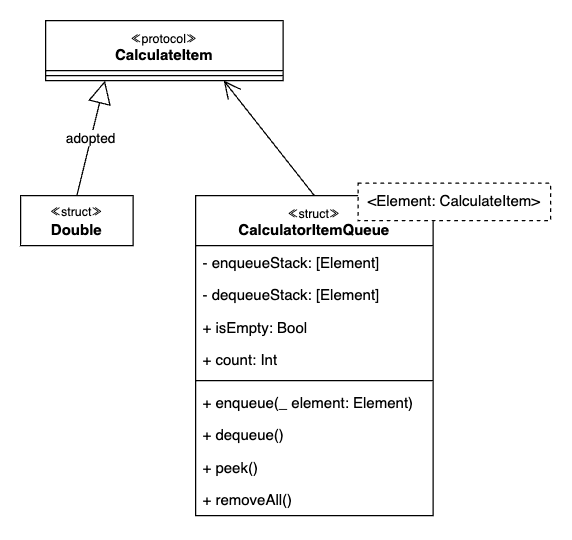

The diagram above was exported from draw.io. Its source (the exported page's mxGraphModel, read from the mxfile embedded in the PNG):
<mxGraphModel dx="1194" dy="773" grid="1" gridSize="10" guides="1" tooltips="1" connect="1" arrows="1" fold="1" page="1" pageScale="1" pageWidth="827" pageHeight="1169" math="0" shadow="0">
  <root>
    <mxCell id="WIyWlLk6GJQsqaUBKTNV-0" />
    <mxCell id="WIyWlLk6GJQsqaUBKTNV-1" parent="WIyWlLk6GJQsqaUBKTNV-0" />
    <mxCell id="amRkGRzWBomN7HVtijKB-39" value="" style="group" vertex="1" connectable="0" parent="WIyWlLk6GJQsqaUBKTNV-1">
      <mxGeometry x="170" y="400" width="284" height="266" as="geometry" />
    </mxCell>
    <mxCell id="amRkGRzWBomN7HVtijKB-13" value="&lt;font style=&quot;font-weight: normal; font-size: 10px;&quot;&gt;≪struct≫&lt;/font&gt;&lt;br&gt;CalculatorItemQueue" style="swimlane;fontStyle=1;align=center;verticalAlign=top;childLayout=stackLayout;horizontal=1;startSize=40;horizontalStack=0;resizeParent=1;resizeParentMax=0;resizeLast=0;collapsible=1;marginBottom=0;whiteSpace=wrap;html=1;" vertex="1" parent="amRkGRzWBomN7HVtijKB-39">
      <mxGeometry y="10" width="190" height="256" as="geometry" />
    </mxCell>
    <mxCell id="amRkGRzWBomN7HVtijKB-28" value="- enqueueStack: [Element]" style="text;strokeColor=none;fillColor=none;align=left;verticalAlign=top;spacingLeft=4;spacingRight=4;overflow=hidden;rotatable=0;points=[[0,0.5],[1,0.5]];portConstraint=eastwest;whiteSpace=wrap;html=1;" vertex="1" parent="amRkGRzWBomN7HVtijKB-13">
      <mxGeometry y="40" width="190" height="26" as="geometry" />
    </mxCell>
    <mxCell id="amRkGRzWBomN7HVtijKB-31" value="- dequeueStack: [Element]" style="text;strokeColor=none;fillColor=none;align=left;verticalAlign=top;spacingLeft=4;spacingRight=4;overflow=hidden;rotatable=0;points=[[0,0.5],[1,0.5]];portConstraint=eastwest;whiteSpace=wrap;html=1;" vertex="1" parent="amRkGRzWBomN7HVtijKB-13">
      <mxGeometry y="66" width="190" height="26" as="geometry" />
    </mxCell>
    <mxCell id="amRkGRzWBomN7HVtijKB-33" value="+ isEmpty: Bool" style="text;strokeColor=none;fillColor=none;align=left;verticalAlign=top;spacingLeft=4;spacingRight=4;overflow=hidden;rotatable=0;points=[[0,0.5],[1,0.5]];portConstraint=eastwest;whiteSpace=wrap;html=1;" vertex="1" parent="amRkGRzWBomN7HVtijKB-13">
      <mxGeometry y="92" width="190" height="26" as="geometry" />
    </mxCell>
    <mxCell id="amRkGRzWBomN7HVtijKB-34" value="+ count: Int" style="text;strokeColor=none;fillColor=none;align=left;verticalAlign=top;spacingLeft=4;spacingRight=4;overflow=hidden;rotatable=0;points=[[0,0.5],[1,0.5]];portConstraint=eastwest;whiteSpace=wrap;html=1;" vertex="1" parent="amRkGRzWBomN7HVtijKB-13">
      <mxGeometry y="118" width="190" height="26" as="geometry" />
    </mxCell>
    <mxCell id="amRkGRzWBomN7HVtijKB-15" value="" style="line;strokeWidth=1;fillColor=none;align=left;verticalAlign=middle;spacingTop=-1;spacingLeft=3;spacingRight=3;rotatable=0;labelPosition=right;points=[];portConstraint=eastwest;strokeColor=inherit;" vertex="1" parent="amRkGRzWBomN7HVtijKB-13">
      <mxGeometry y="144" width="190" height="8" as="geometry" />
    </mxCell>
    <mxCell id="amRkGRzWBomN7HVtijKB-29" value="+ enqueue(_ element: Element)" style="text;strokeColor=none;fillColor=none;align=left;verticalAlign=top;spacingLeft=4;spacingRight=4;overflow=hidden;rotatable=0;points=[[0,0.5],[1,0.5]];portConstraint=eastwest;whiteSpace=wrap;html=1;" vertex="1" parent="amRkGRzWBomN7HVtijKB-13">
      <mxGeometry y="152" width="190" height="26" as="geometry" />
    </mxCell>
    <mxCell id="amRkGRzWBomN7HVtijKB-36" value="+ dequeue()" style="text;strokeColor=none;fillColor=none;align=left;verticalAlign=top;spacingLeft=4;spacingRight=4;overflow=hidden;rotatable=0;points=[[0,0.5],[1,0.5]];portConstraint=eastwest;whiteSpace=wrap;html=1;" vertex="1" parent="amRkGRzWBomN7HVtijKB-13">
      <mxGeometry y="178" width="190" height="26" as="geometry" />
    </mxCell>
    <mxCell id="amRkGRzWBomN7HVtijKB-37" value="+ peek()" style="text;strokeColor=none;fillColor=none;align=left;verticalAlign=top;spacingLeft=4;spacingRight=4;overflow=hidden;rotatable=0;points=[[0,0.5],[1,0.5]];portConstraint=eastwest;whiteSpace=wrap;html=1;" vertex="1" parent="amRkGRzWBomN7HVtijKB-13">
      <mxGeometry y="204" width="190" height="26" as="geometry" />
    </mxCell>
    <mxCell id="amRkGRzWBomN7HVtijKB-38" value="+ removeAll()" style="text;strokeColor=none;fillColor=none;align=left;verticalAlign=top;spacingLeft=4;spacingRight=4;overflow=hidden;rotatable=0;points=[[0,0.5],[1,0.5]];portConstraint=eastwest;whiteSpace=wrap;html=1;" vertex="1" parent="amRkGRzWBomN7HVtijKB-13">
      <mxGeometry y="230" width="190" height="26" as="geometry" />
    </mxCell>
    <mxCell id="amRkGRzWBomN7HVtijKB-18" value="&amp;lt;Element:&amp;nbsp;CalculateItem&amp;gt;" style="rounded=0;whiteSpace=wrap;html=1;dashed=1;" vertex="1" parent="amRkGRzWBomN7HVtijKB-39">
      <mxGeometry x="130" width="154" height="30" as="geometry" />
    </mxCell>
    <mxCell id="amRkGRzWBomN7HVtijKB-40" value="&lt;font style=&quot;font-weight: normal; font-size: 10px;&quot;&gt;≪protocol≫&lt;/font&gt;&lt;br&gt;CalculateItem" style="swimlane;fontStyle=1;align=center;verticalAlign=top;childLayout=stackLayout;horizontal=1;startSize=40;horizontalStack=0;resizeParent=1;resizeParentMax=0;resizeLast=0;collapsible=1;marginBottom=0;whiteSpace=wrap;html=1;" vertex="1" parent="WIyWlLk6GJQsqaUBKTNV-1">
      <mxGeometry x="50" y="270" width="190" height="48" as="geometry" />
    </mxCell>
    <mxCell id="amRkGRzWBomN7HVtijKB-45" value="" style="line;strokeWidth=1;fillColor=none;align=left;verticalAlign=middle;spacingTop=-1;spacingLeft=3;spacingRight=3;rotatable=0;labelPosition=right;points=[];portConstraint=eastwest;strokeColor=inherit;" vertex="1" parent="amRkGRzWBomN7HVtijKB-40">
      <mxGeometry y="40" width="190" height="8" as="geometry" />
    </mxCell>
    <mxCell id="amRkGRzWBomN7HVtijKB-51" value="&lt;font style=&quot;font-size: 10px;&quot;&gt;≪struct≫&lt;/font&gt;&lt;br&gt;&lt;b&gt;Double&lt;/b&gt;" style="html=1;whiteSpace=wrap;" vertex="1" parent="WIyWlLk6GJQsqaUBKTNV-1">
      <mxGeometry x="30" y="410" width="90" height="40" as="geometry" />
    </mxCell>
    <mxCell id="amRkGRzWBomN7HVtijKB-53" value="" style="endArrow=open;endFill=1;endSize=12;html=1;rounded=0;exitX=0.5;exitY=0;exitDx=0;exitDy=0;entryX=0.75;entryY=1;entryDx=0;entryDy=0;" edge="1" parent="WIyWlLk6GJQsqaUBKTNV-1" source="amRkGRzWBomN7HVtijKB-13" target="amRkGRzWBomN7HVtijKB-40">
      <mxGeometry width="160" relative="1" as="geometry">
        <mxPoint x="40" y="610" as="sourcePoint" />
        <mxPoint x="200" y="610" as="targetPoint" />
      </mxGeometry>
    </mxCell>
    <mxCell id="amRkGRzWBomN7HVtijKB-54" value="adopted" style="endArrow=block;endSize=16;endFill=0;html=1;rounded=0;exitX=0.5;exitY=0;exitDx=0;exitDy=0;entryX=0.25;entryY=1;entryDx=0;entryDy=0;" edge="1" parent="WIyWlLk6GJQsqaUBKTNV-1" source="amRkGRzWBomN7HVtijKB-51" target="amRkGRzWBomN7HVtijKB-40">
      <mxGeometry width="160" relative="1" as="geometry">
        <mxPoint x="50" y="530" as="sourcePoint" />
        <mxPoint x="210" y="530" as="targetPoint" />
      </mxGeometry>
    </mxCell>
  </root>
</mxGraphModel>